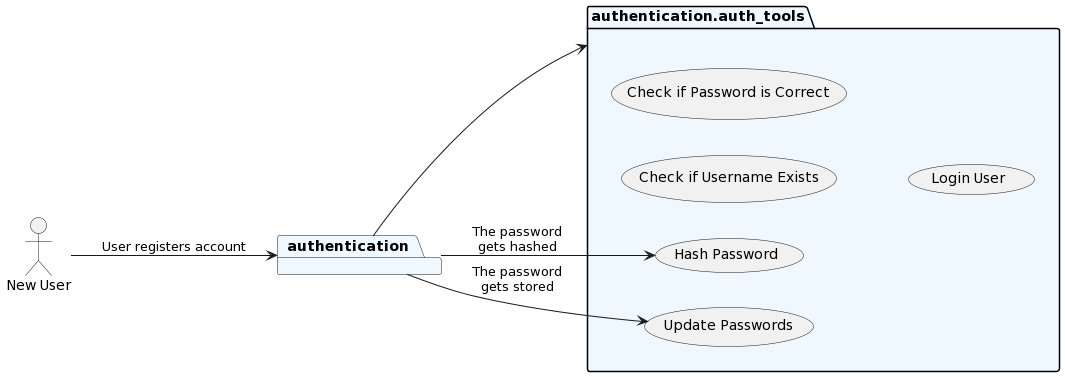

The diagram above was rendered by PlantUML. Its source (embedded in the PNG):
@startuml
left to right direction
set namespaceSeparator none
Actor "New User" as u
package "authentication" as authentication #aliceblue {
}
package "authentication.auth_tools" as authentication.auth_tools #aliceblue {
    usecase "Hash Password" as HSH
    usecase "Check if Username Exists"
    usecase "Update Passwords" as UPD
    usecase "Check if Password is Correct"
    usecase "Login User"
}
u --> authentication : User registers account
authentication --> authentication.auth_tools
authentication --> HSH : The password\ngets hashed
authentication --> UPD : The password\ngets stored
@enduml